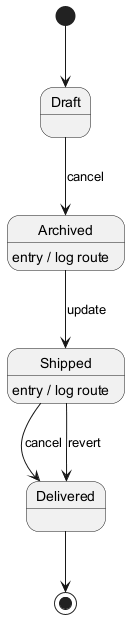

The diagram above was rendered by PlantUML. Its source (embedded in the PNG):
@startuml
skinparam backgroundColor #FFFFFF
skinparam classBackgroundColor #E8F4FA
skinparam classBorderColor #2C7DA0
[*] --> Draft
Draft --> Archived : cancel
Archived --> Shipped : update
Archived : entry / log route
Shipped --> Delivered : cancel
Shipped : entry / log route
Shipped --> Delivered : revert
Delivered --> [*]
@enduml